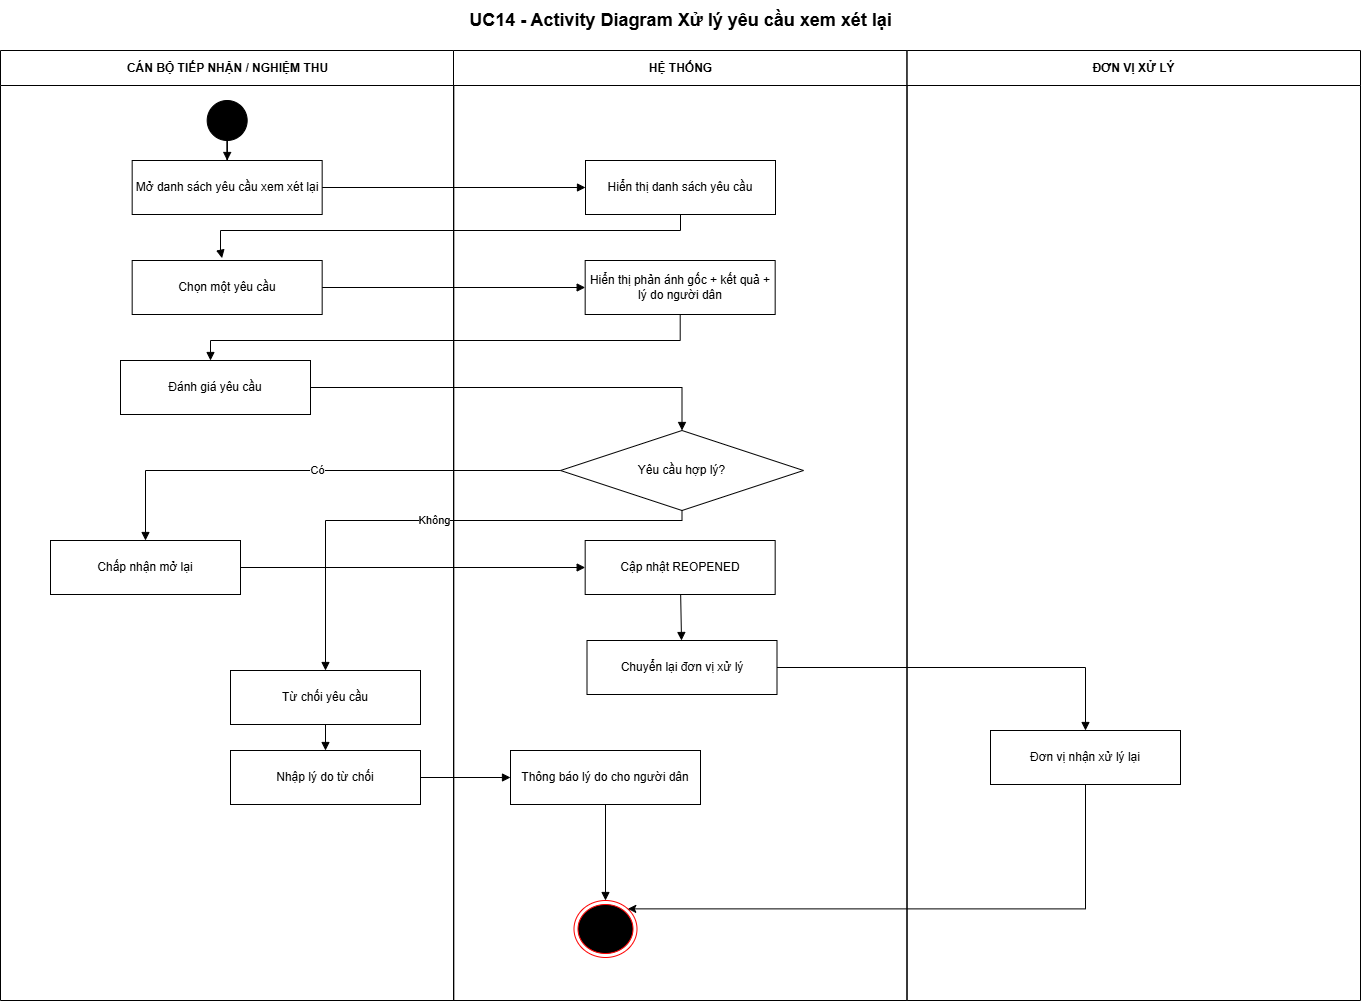

The diagram above was exported from draw.io. Its source (the exported page's mxGraphModel, read from the mxfile embedded in the PNG):
<mxGraphModel dx="2107" dy="1128" grid="1" gridSize="10" guides="1" tooltips="1" connect="1" arrows="1" fold="1" page="1" pageScale="1" pageWidth="1400" pageHeight="1040" math="0" shadow="0">
  <root>
    <mxCell id="0" />
    <mxCell id="1" parent="0" />
    <mxCell id="title" parent="1" style="text;html=1;align=center;verticalAlign=middle;fontSize=18;fontStyle=1;" value="UC14 - Activity Diagram Xử lý yêu cầu xem xét lại" vertex="1">
      <mxGeometry height="40" width="1360" x="20" y="10" as="geometry" />
    </mxCell>
    <mxCell id="lane0" parent="1" style="swimlane;horizontal=1;startSize=35;html=1;rounded=0;fontStyle=1;" value="CÁN BỘ TIẾP NHẬN / NGHIỆM THU" vertex="1">
      <mxGeometry height="950" width="453.3333333333333" x="20" y="60" as="geometry" />
    </mxCell>
    <mxCell id="s" parent="lane0" style="ellipse;html=1;aspect=fixed;fillColor=#000000;strokeColor=#000000;" value="" vertex="1">
      <mxGeometry height="40" width="40" x="206.67000000000002" y="50" as="geometry" />
    </mxCell>
    <mxCell id="a2" parent="lane0" style="rounded=0;whiteSpace=wrap;html=1;align=center;verticalAlign=middle;" value="Chọn một yêu cầu" vertex="1">
      <mxGeometry height="54" width="190" x="131.67000000000002" y="210" as="geometry" />
    </mxCell>
    <mxCell id="a3" parent="lane0" style="rounded=0;whiteSpace=wrap;html=1;align=center;verticalAlign=middle;" value="Đánh giá yêu cầu" vertex="1">
      <mxGeometry height="54" width="190" x="120" y="310" as="geometry" />
    </mxCell>
    <mxCell id="5H2TYxMPZ5EoM_Q2-JzA-1" edge="1" parent="lane0" style="edgeStyle=orthogonalEdgeStyle;rounded=0;orthogonalLoop=1;jettySize=auto;html=1;endArrow=block;endFill=1;entryX=0.473;entryY=-0.043;entryDx=0;entryDy=0;entryPerimeter=0;" target="a2" value="">
      <mxGeometry relative="1" x="0.0227" as="geometry">
        <Array as="points">
          <mxPoint x="680" y="164" />
          <mxPoint x="680" y="180" />
          <mxPoint x="220" y="180" />
          <mxPoint x="220" y="200" />
          <mxPoint x="221.5" y="200" />
        </Array>
        <mxPoint x="665" y="164" as="sourcePoint" />
        <mxPoint x="220" y="164" as="targetPoint" />
      </mxGeometry>
    </mxCell>
    <mxCell id="a1" parent="lane0" style="rounded=0;whiteSpace=wrap;html=1;align=center;verticalAlign=middle;" value="Mở danh sách yêu cầu xem xét lại" vertex="1">
      <mxGeometry height="54" width="190" x="131.67000000000002" y="110" as="geometry" />
    </mxCell>
    <mxCell id="e1" edge="1" parent="lane0" source="s" style="edgeStyle=orthogonalEdgeStyle;rounded=0;orthogonalLoop=1;jettySize=auto;html=1;endArrow=block;endFill=1;" target="a1" value="">
      <mxGeometry relative="1" as="geometry" />
    </mxCell>
    <mxCell id="a5" parent="lane0" style="rounded=0;whiteSpace=wrap;html=1;align=center;verticalAlign=middle;" value="Từ chối yêu cầu" vertex="1">
      <mxGeometry height="54" width="190" x="230" y="620" as="geometry" />
    </mxCell>
    <mxCell id="a6" parent="lane0" style="rounded=0;whiteSpace=wrap;html=1;align=center;verticalAlign=middle;" value="Nhập lý do từ chối" vertex="1">
      <mxGeometry height="54" width="190" x="230" y="700" as="geometry" />
    </mxCell>
    <mxCell id="e13" edge="1" parent="lane0" source="a5" style="edgeStyle=orthogonalEdgeStyle;rounded=0;orthogonalLoop=1;jettySize=auto;html=1;endArrow=block;endFill=1;" target="a6" value="">
      <mxGeometry relative="1" as="geometry" />
    </mxCell>
    <mxCell id="lane1" parent="1" style="swimlane;horizontal=1;startSize=35;html=1;rounded=0;fontStyle=1;" value="HỆ THỐNG" vertex="1">
      <mxGeometry height="950" width="453.3333333333333" x="473.00333333333333" y="60" as="geometry" />
    </mxCell>
    <mxCell id="h1" parent="lane1" style="rounded=0;whiteSpace=wrap;html=1;align=center;verticalAlign=middle;" value="Hiển thị danh sách yêu cầu" vertex="1">
      <mxGeometry height="54" width="190" x="131.99666666666667" y="110" as="geometry" />
    </mxCell>
    <mxCell id="h2" parent="lane1" style="rounded=0;whiteSpace=wrap;html=1;align=center;verticalAlign=middle;" value="Hiển thị phản ánh gốc + kết quả + lý do người dân" vertex="1">
      <mxGeometry height="54" width="190" x="131.66666666666669" y="210" as="geometry" />
    </mxCell>
    <mxCell id="d1" parent="lane1" style="rhombus;whiteSpace=wrap;html=1;align=center;verticalAlign=middle;" value="Yêu cầu hợp lý?" vertex="1">
      <mxGeometry height="80" width="243" x="107" y="380" as="geometry" />
    </mxCell>
    <mxCell id="h5" parent="lane1" style="rounded=0;whiteSpace=wrap;html=1;align=center;verticalAlign=middle;" value="Thông báo lý do cho người dân" vertex="1">
      <mxGeometry height="54" width="190" x="56.99666666666667" y="700" as="geometry" />
    </mxCell>
    <mxCell id="h4" parent="lane1" style="rounded=0;whiteSpace=wrap;html=1;align=center;verticalAlign=middle;" value="Chuyển lại đơn vị xử lý" vertex="1">
      <mxGeometry height="54" width="190" x="133.49666666666667" y="590" as="geometry" />
    </mxCell>
    <mxCell id="h3" parent="lane1" style="rounded=0;whiteSpace=wrap;html=1;align=center;verticalAlign=middle;" value="Cập nhật REOPENED" vertex="1">
      <mxGeometry height="54" width="190" x="131.66666666666663" y="490" as="geometry" />
    </mxCell>
    <mxCell id="e9" edge="1" parent="lane1" source="h3" style="rounded=0;orthogonalLoop=1;jettySize=auto;html=1;endArrow=block;endFill=1;" target="h4" value="">
      <mxGeometry relative="1" as="geometry" />
    </mxCell>
    <mxCell id="5H2TYxMPZ5EoM_Q2-JzA-2" parent="lane1" style="ellipse;html=1;shape=endState;fillColor=#000000;strokeColor=#ff0000;" value="" vertex="1">
      <mxGeometry height="57" width="63" x="120.50000000000001" y="850" as="geometry" />
    </mxCell>
    <mxCell id="e15" edge="1" parent="lane1" source="h5" style="rounded=0;orthogonalLoop=1;jettySize=auto;html=1;endArrow=block;endFill=1;entryX=0.5;entryY=0;entryDx=0;entryDy=0;" target="5H2TYxMPZ5EoM_Q2-JzA-2" value="">
      <mxGeometry relative="1" x="0.0857" as="geometry">
        <mxPoint x="146.99666666666667" y="894" as="targetPoint" />
      </mxGeometry>
    </mxCell>
    <mxCell id="lane2" parent="1" style="swimlane;horizontal=1;startSize=35;html=1;rounded=0;fontStyle=1;" value="ĐƠN VỊ XỬ LÝ" vertex="1">
      <mxGeometry height="950" width="453.3333333333333" x="926.6666666666666" y="60" as="geometry" />
    </mxCell>
    <mxCell id="b1" parent="lane2" style="rounded=0;whiteSpace=wrap;html=1;align=center;verticalAlign=middle;" value="Đơn vị nhận xử lý lại" vertex="1">
      <mxGeometry height="54" width="190" x="83.33333333333337" y="680" as="geometry" />
    </mxCell>
    <mxCell id="a4" parent="1" style="rounded=0;whiteSpace=wrap;html=1;align=center;verticalAlign=middle;" value="Chấp nhận mở lại" vertex="1">
      <mxGeometry height="54" width="190" x="70" y="550" as="geometry" />
    </mxCell>
    <mxCell id="e2" edge="1" parent="1" source="a1" style="edgeStyle=orthogonalEdgeStyle;rounded=0;orthogonalLoop=1;jettySize=auto;html=1;endArrow=block;endFill=1;" target="h1" value="">
      <mxGeometry relative="1" as="geometry" />
    </mxCell>
    <mxCell id="e4" edge="1" parent="1" source="a2" style="rounded=0;orthogonalLoop=1;jettySize=auto;html=1;endArrow=block;endFill=1;" target="h2" value="">
      <mxGeometry relative="1" as="geometry" />
    </mxCell>
    <mxCell id="e5" edge="1" parent="1" source="h2" style="edgeStyle=orthogonalEdgeStyle;rounded=0;orthogonalLoop=1;jettySize=auto;html=1;endArrow=block;endFill=1;" target="a3" value="">
      <mxGeometry relative="1" x="0.2321" as="geometry">
        <Array as="points">
          <mxPoint x="699.7" y="350" />
          <mxPoint x="230" y="350" />
        </Array>
      </mxGeometry>
    </mxCell>
    <mxCell id="e6" edge="1" parent="1" source="a3" style="edgeStyle=orthogonalEdgeStyle;rounded=0;orthogonalLoop=1;jettySize=auto;html=1;endArrow=block;endFill=1;" target="d1" value="">
      <mxGeometry relative="1" as="geometry" />
    </mxCell>
    <mxCell id="e7" edge="1" parent="1" source="d1" style="edgeStyle=orthogonalEdgeStyle;rounded=0;orthogonalLoop=1;jettySize=auto;html=1;endArrow=block;endFill=1;" target="a4" value="Có">
      <mxGeometry relative="1" as="geometry" />
    </mxCell>
    <mxCell id="e8" edge="1" parent="1" source="a4" style="edgeStyle=orthogonalEdgeStyle;rounded=0;orthogonalLoop=1;jettySize=auto;html=1;endArrow=block;endFill=1;" target="h3" value="">
      <mxGeometry relative="1" as="geometry" />
    </mxCell>
    <mxCell id="e10" edge="1" parent="1" source="h4" style="edgeStyle=orthogonalEdgeStyle;rounded=0;orthogonalLoop=1;jettySize=auto;html=1;endArrow=block;endFill=1;" target="b1" value="">
      <mxGeometry relative="1" as="geometry" />
    </mxCell>
    <mxCell id="e12" edge="1" parent="1" source="d1" style="edgeStyle=orthogonalEdgeStyle;rounded=0;orthogonalLoop=1;jettySize=auto;html=1;endArrow=block;endFill=1;" target="a5" value="Không">
      <mxGeometry relative="1" as="geometry">
        <Array as="points">
          <mxPoint x="701.5" y="530" />
          <mxPoint x="345" y="530" />
        </Array>
      </mxGeometry>
    </mxCell>
    <mxCell id="e14" edge="1" parent="1" source="a6" style="edgeStyle=orthogonalEdgeStyle;rounded=0;orthogonalLoop=1;jettySize=auto;html=1;endArrow=block;endFill=1;" target="h5" value="">
      <mxGeometry relative="1" as="geometry" />
    </mxCell>
    <mxCell id="_3grYJ8PPsZv9z3KFgnX-1" edge="1" parent="1" source="b1" style="edgeStyle=orthogonalEdgeStyle;rounded=0;orthogonalLoop=1;jettySize=auto;html=1;entryX=1;entryY=0;entryDx=0;entryDy=0;" target="5H2TYxMPZ5EoM_Q2-JzA-2">
      <mxGeometry relative="1" x="0.0011" as="geometry">
        <Array as="points">
          <mxPoint x="1105" y="918.4" />
        </Array>
      </mxGeometry>
    </mxCell>
  </root>
</mxGraphModel>